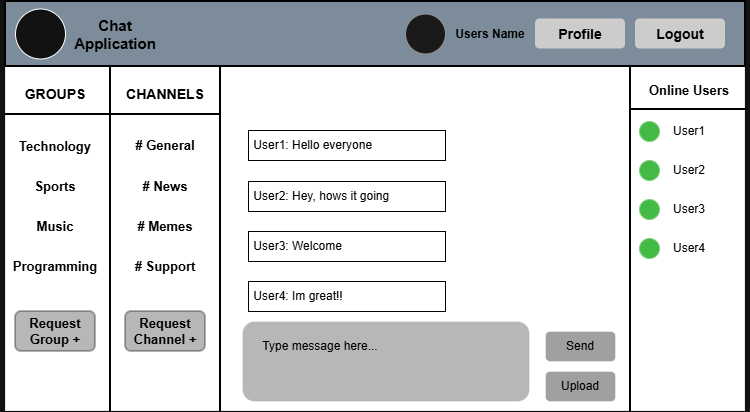

The diagram above was exported from draw.io. Its source (the exported page's mxGraphModel, read from the mxfile embedded in the PNG):
<mxGraphModel dx="774" dy="596" grid="1" gridSize="10" guides="1" tooltips="1" connect="1" arrows="1" fold="1" page="1" pageScale="1" pageWidth="850" pageHeight="1100" math="0" shadow="0">
  <root>
    <mxCell id="0" />
    <mxCell id="1" parent="0" />
    <mxCell id="OPxzGpym0krKsPSRNSHP-20" parent="1" style="rounded=0;whiteSpace=wrap;html=1;gradientColor=none;fillColor=light-dark(#000000,#FFFFFF);strokeColor=light-dark(#000000,#000000);strokeWidth=0;fontColor=light-dark(#000000,#000000);textOpacity=70;" value="&lt;div&gt;&lt;br&gt;&lt;/div&gt;" vertex="1">
      <mxGeometry height="410" width="740" x="50" y="40" as="geometry" />
    </mxCell>
    <mxCell id="OPxzGpym0krKsPSRNSHP-21" parent="1" style="rounded=0;whiteSpace=wrap;html=1;fillColor=#647687;strokeColor=light-dark(#000000,#000000);strokeWidth=2;fontColor=#ffffff;" value="" vertex="1">
      <mxGeometry height="65" width="740" x="50" y="40" as="geometry" />
    </mxCell>
    <mxCell id="OPxzGpym0krKsPSRNSHP-22" parent="1" style="rounded=1;whiteSpace=wrap;html=1;strokeColor=none;fillColor=light-dark(#FFFFFF,#CCCCCC);" value="&lt;span style=&quot;color: light-dark(rgb(0, 0, 0), rgb(0, 0, 0));&quot;&gt;&lt;font style=&quot;font-size: 14px;&quot;&gt;&lt;b&gt;Logout&lt;/b&gt;&lt;/font&gt;&lt;/span&gt;" vertex="1">
      <mxGeometry height="30" width="90" x="680" y="57.5" as="geometry" />
    </mxCell>
    <mxCell id="OPxzGpym0krKsPSRNSHP-23" parent="1" style="rounded=1;whiteSpace=wrap;html=1;strokeColor=none;fillColor=light-dark(#FFFFFF,#CCCCCC);" value="&lt;span style=&quot;color: light-dark(rgb(0, 0, 0), rgb(0, 0, 0));&quot;&gt;&lt;font style=&quot;font-size: 14px;&quot;&gt;&lt;b&gt;Profile&lt;/b&gt;&lt;/font&gt;&lt;/span&gt;" vertex="1">
      <mxGeometry height="30" width="90" x="580" y="57.5" as="geometry" />
    </mxCell>
    <mxCell id="OPxzGpym0krKsPSRNSHP-24" parent="1" style="ellipse;whiteSpace=wrap;html=1;shapeInside=1;aspect=fixed;fillColor=#f5f5f5;fontColor=#333333;strokeColor=#666666;" value="" vertex="1">
      <mxGeometry height="40" width="40" x="450" y="52.5" as="geometry" />
    </mxCell>
    <mxCell id="OPxzGpym0krKsPSRNSHP-26" parent="1" style="text;html=1;whiteSpace=wrap;strokeColor=none;fillColor=none;align=center;verticalAlign=middle;rounded=0;fontColor=light-dark(#000000,#000000);" value="&lt;b&gt;Users Name&lt;/b&gt;" vertex="1">
      <mxGeometry height="30" width="80" x="495" y="57.5" as="geometry" />
    </mxCell>
    <mxCell id="OPxzGpym0krKsPSRNSHP-29" parent="1" style="text;html=1;whiteSpace=wrap;strokeColor=none;fillColor=none;align=center;verticalAlign=middle;rounded=0;fontColor=light-dark(#000000,#000000);" value="&lt;b&gt;&lt;font style=&quot;font-size: 14px;&quot;&gt;GROUPS&lt;/font&gt;&lt;/b&gt;" vertex="1">
      <mxGeometry height="40" width="90" x="55" y="113" as="geometry" />
    </mxCell>
    <mxCell id="OPxzGpym0krKsPSRNSHP-30" parent="1" style="text;html=1;whiteSpace=wrap;strokeColor=none;fillColor=none;align=center;verticalAlign=middle;rounded=0;fontColor=light-dark(#000000,#000000);" value="&lt;b&gt;&lt;font style=&quot;font-size: 14px;&quot;&gt;CHANNELS&lt;/font&gt;&lt;/b&gt;" vertex="1">
      <mxGeometry height="30" width="80" x="170" y="118" as="geometry" />
    </mxCell>
    <mxCell id="OPxzGpym0krKsPSRNSHP-31" parent="1" style="line;strokeWidth=2;direction=south;html=1;strokeColor=light-dark(#000000,#000000);" value="" vertex="1">
      <mxGeometry height="345" width="10" x="150" y="105" as="geometry" />
    </mxCell>
    <mxCell id="OPxzGpym0krKsPSRNSHP-32" parent="1" style="line;strokeWidth=2;direction=south;html=1;strokeColor=light-dark(#000000,#000000);" value="" vertex="1">
      <mxGeometry height="345" width="10" x="260" y="105" as="geometry" />
    </mxCell>
    <mxCell id="OPxzGpym0krKsPSRNSHP-35" parent="1" style="text;html=1;whiteSpace=wrap;strokeColor=none;fillColor=none;align=center;verticalAlign=middle;rounded=0;autosize=1;resizable=0;" value="&lt;span style=&quot;color: light-dark(rgb(0, 0, 0), rgb(0, 0, 0));&quot;&gt;&lt;b&gt;&lt;font style=&quot;font-size: 13px;&quot;&gt;Technology&lt;/font&gt;&lt;/b&gt;&lt;/span&gt;" vertex="1">
      <mxGeometry height="30" width="100" x="50" y="170" as="geometry" />
    </mxCell>
    <mxCell id="OPxzGpym0krKsPSRNSHP-37" parent="1" style="text;html=1;whiteSpace=wrap;strokeColor=none;fillColor=none;align=center;verticalAlign=middle;rounded=0;autosize=1;resizable=0;" value="&lt;b style=&quot;color: light-dark(rgb(0, 0, 0), rgb(0, 0, 0));&quot;&gt;&lt;font style=&quot;font-size: 13px;&quot;&gt;Sports&lt;/font&gt;&lt;/b&gt;" vertex="1">
      <mxGeometry height="30" width="60" x="70" y="210" as="geometry" />
    </mxCell>
    <mxCell id="OPxzGpym0krKsPSRNSHP-39" parent="1" style="text;html=1;whiteSpace=wrap;strokeColor=none;fillColor=none;align=center;verticalAlign=middle;rounded=0;autosize=1;resizable=0;" value="&lt;b&gt;&lt;font style=&quot;font-size: 13px; color: light-dark(rgb(0, 0, 0), rgb(0, 0, 0));&quot;&gt;Music&lt;/font&gt;&lt;/b&gt;" vertex="1">
      <mxGeometry height="30" width="60" x="70" y="250" as="geometry" />
    </mxCell>
    <mxCell id="OPxzGpym0krKsPSRNSHP-40" parent="1" style="text;html=1;whiteSpace=wrap;strokeColor=none;fillColor=none;align=center;verticalAlign=middle;rounded=0;autosize=1;resizable=0;" value="&lt;b&gt;&lt;font style=&quot;font-size: 13px; color: light-dark(rgb(0, 0, 0), rgb(0, 0, 0));&quot;&gt;Programming&lt;/font&gt;&lt;/b&gt;" vertex="1">
      <mxGeometry height="30" width="110" x="45" y="290" as="geometry" />
    </mxCell>
    <mxCell id="OPxzGpym0krKsPSRNSHP-44" parent="1" style="line;strokeWidth=2;html=1;strokeColor=light-dark(#000000,#000000);" value="" vertex="1">
      <mxGeometry height="10" width="215" x="50" y="148" as="geometry" />
    </mxCell>
    <mxCell id="DNdjS323m9Bh_TrKDDJK-1" parent="1" style="text;html=1;whiteSpace=wrap;strokeColor=none;fillColor=none;align=center;verticalAlign=middle;rounded=0;fontColor=light-dark(#000000,#000000);" value="&lt;b&gt;&lt;font style=&quot;font-size: 13px;&quot;&gt;# General&lt;/font&gt;&lt;/b&gt;" vertex="1">
      <mxGeometry height="30" width="70" x="175" y="169" as="geometry" />
    </mxCell>
    <mxCell id="7LyEToLWdAHTDfi87sd4-1" parent="1" style="text;html=1;whiteSpace=wrap;strokeColor=none;fillColor=none;align=center;verticalAlign=middle;rounded=0;" value="&lt;span style=&quot;color: light-dark(rgb(0, 0, 0), rgb(0, 0, 0));&quot;&gt;&lt;font style=&quot;font-size: 13px;&quot;&gt;&lt;b&gt;# News&lt;/b&gt;&lt;/font&gt;&lt;/span&gt;" vertex="1">
      <mxGeometry height="30" width="60" x="180" y="210" as="geometry" />
    </mxCell>
    <mxCell id="7LyEToLWdAHTDfi87sd4-2" parent="1" style="text;html=1;whiteSpace=wrap;strokeColor=none;fillColor=none;align=center;verticalAlign=middle;rounded=0;fontColor=light-dark(#000000,#000000);fontSize=13;fontStyle=1" value="# Memes" vertex="1">
      <mxGeometry height="30" width="60" x="180" y="250" as="geometry" />
    </mxCell>
    <mxCell id="7LyEToLWdAHTDfi87sd4-3" parent="1" style="text;html=1;whiteSpace=wrap;strokeColor=none;fillColor=none;align=center;verticalAlign=middle;rounded=0;fontColor=light-dark(#000000,#000000);fontSize=13;fontStyle=1" value="# Support" vertex="1">
      <mxGeometry height="30" width="80" x="170" y="290" as="geometry" />
    </mxCell>
    <mxCell id="7LyEToLWdAHTDfi87sd4-4" parent="1" style="rounded=1;whiteSpace=wrap;html=1;fillColor=default;strokeColor=light-dark(#000000,#000000);strokeWidth=2;perimeterSpacing=0;opacity=30;" value="&lt;span style=&quot;color: light-dark(rgb(0, 0, 0), rgb(0, 0, 0));&quot;&gt;&lt;b&gt;&lt;font style=&quot;font-size: 13px;&quot;&gt;Request Group +&lt;/font&gt;&lt;/b&gt;&lt;/span&gt;" vertex="1">
      <mxGeometry height="40" width="80" x="60" y="350" as="geometry" />
    </mxCell>
    <mxCell id="7LyEToLWdAHTDfi87sd4-5" parent="1" style="rounded=1;whiteSpace=wrap;html=1;fillColor=default;strokeColor=light-dark(#000000,#000000);strokeWidth=2;perimeterSpacing=0;opacity=30;" value="&lt;span style=&quot;color: light-dark(rgb(0, 0, 0), rgb(0, 0, 0));&quot;&gt;&lt;b&gt;&lt;font style=&quot;font-size: 13px;&quot;&gt;Request Channel +&lt;/font&gt;&lt;/b&gt;&lt;/span&gt;" vertex="1">
      <mxGeometry height="40" width="80" x="170" y="350" as="geometry" />
    </mxCell>
    <mxCell id="7LyEToLWdAHTDfi87sd4-6" parent="1" style="line;strokeWidth=2;direction=south;html=1;strokeColor=light-dark(#000000,#000000);" value="" vertex="1">
      <mxGeometry height="345" width="10" x="670" y="105" as="geometry" />
    </mxCell>
    <mxCell id="7LyEToLWdAHTDfi87sd4-7" parent="1" style="ellipse;whiteSpace=wrap;html=1;shapeInside=1;aspect=fixed;" value="" vertex="1">
      <mxGeometry height="50" width="50" x="60" y="47.5" as="geometry" />
    </mxCell>
    <mxCell id="7LyEToLWdAHTDfi87sd4-8" parent="1" style="text;html=1;whiteSpace=wrap;strokeColor=none;fillColor=none;align=center;verticalAlign=middle;rounded=0;fontColor=light-dark(#000000,#000000);" value="&lt;b&gt;&lt;font style=&quot;font-size: 15px;&quot;&gt;Chat Application&lt;/font&gt;&lt;/b&gt;" vertex="1">
      <mxGeometry height="30" width="100" x="110" y="57.5" as="geometry" />
    </mxCell>
    <mxCell id="7LyEToLWdAHTDfi87sd4-9" parent="1" style="rounded=1;whiteSpace=wrap;html=1;opacity=30;align=left;" value="" vertex="1">
      <mxGeometry height="80" width="287" x="287" y="360" as="geometry" />
    </mxCell>
    <mxCell id="7LyEToLWdAHTDfi87sd4-10" parent="1" style="text;html=1;whiteSpace=wrap;strokeColor=none;fillColor=none;align=center;verticalAlign=middle;rounded=0;fontColor=light-dark(#000000,#000000);" value="Type message here..." vertex="1">
      <mxGeometry height="30" width="120" x="305" y="370" as="geometry" />
    </mxCell>
    <mxCell id="7LyEToLWdAHTDfi87sd4-11" parent="1" style="rounded=1;whiteSpace=wrap;html=1;opacity=40;" value="&lt;span style=&quot;color: light-dark(rgb(0, 0, 0), rgb(0, 0, 0));&quot;&gt;Send&lt;/span&gt;" vertex="1">
      <mxGeometry height="30" width="70" x="590" y="370" as="geometry" />
    </mxCell>
    <mxCell id="7LyEToLWdAHTDfi87sd4-12" parent="1" style="rounded=1;whiteSpace=wrap;html=1;opacity=40;" value="&lt;span style=&quot;color: light-dark(rgb(0, 0, 0), rgb(0, 0, 0));&quot;&gt;Upload&lt;/span&gt;" vertex="1">
      <mxGeometry height="30" width="70" x="590" y="410" as="geometry" />
    </mxCell>
    <mxCell id="7LyEToLWdAHTDfi87sd4-16" parent="1" style="rounded=0;whiteSpace=wrap;html=1;fillColor=none;strokeColor=light-dark(#000000,#000000);align=left;" value="&lt;span style=&quot;color: light-dark(rgb(0, 0, 0), rgb(0, 0, 0));&quot;&gt;&amp;nbsp;User4: Im great!!&lt;/span&gt;" vertex="1">
      <mxGeometry height="30" width="197" x="293" y="320" as="geometry" />
    </mxCell>
    <mxCell id="7LyEToLWdAHTDfi87sd4-17" parent="1" style="rounded=0;whiteSpace=wrap;html=1;fillColor=none;strokeColor=light-dark(#000000,#000000);align=left;" value="&lt;span style=&quot;color: light-dark(rgb(0, 0, 0), rgb(0, 0, 0));&quot;&gt;&amp;nbsp;User3: Welcome&lt;/span&gt;" vertex="1">
      <mxGeometry height="30" width="197" x="293" y="270" as="geometry" />
    </mxCell>
    <mxCell id="7LyEToLWdAHTDfi87sd4-18" parent="1" style="rounded=0;whiteSpace=wrap;html=1;fillColor=none;strokeColor=light-dark(#000000,#000000);align=left;" value="&lt;span style=&quot;color: light-dark(rgb(0, 0, 0), rgb(0, 0, 0));&quot;&gt;&amp;nbsp;User2: Hey, hows it going&lt;/span&gt;" vertex="1">
      <mxGeometry height="30" width="197" x="293" y="220" as="geometry" />
    </mxCell>
    <mxCell id="7LyEToLWdAHTDfi87sd4-19" parent="1" style="rounded=0;whiteSpace=wrap;html=1;fillColor=none;strokeColor=light-dark(#000000,#000000);align=left;" value="&lt;span style=&quot;color: light-dark(rgb(0, 0, 0), rgb(0, 0, 0));&quot;&gt;&amp;nbsp;User1: Hello everyone&lt;/span&gt;" vertex="1">
      <mxGeometry height="30" width="197" x="293" y="169" as="geometry" />
    </mxCell>
    <mxCell id="7LyEToLWdAHTDfi87sd4-20" parent="1" style="ellipse;whiteSpace=wrap;html=1;shapeInside=1;aspect=fixed;fillColor=#008a00;fontColor=#ffffff;strokeColor=#005700;" value="" vertex="1">
      <mxGeometry height="20" width="20" x="684" y="199" as="geometry" />
    </mxCell>
    <mxCell id="7LyEToLWdAHTDfi87sd4-21" parent="1" style="ellipse;whiteSpace=wrap;html=1;shapeInside=1;aspect=fixed;fillColor=#008a00;fontColor=#ffffff;strokeColor=#005700;" value="" vertex="1">
      <mxGeometry height="20" width="20" x="684" y="277" as="geometry" />
    </mxCell>
    <mxCell id="7LyEToLWdAHTDfi87sd4-23" parent="1" style="ellipse;whiteSpace=wrap;html=1;shapeInside=1;aspect=fixed;fillColor=#008a00;fontColor=#ffffff;strokeColor=#005700;" value="" vertex="1">
      <mxGeometry height="20" width="20" x="684" y="238" as="geometry" />
    </mxCell>
    <mxCell id="7LyEToLWdAHTDfi87sd4-24" parent="1" style="ellipse;whiteSpace=wrap;html=1;shapeInside=1;aspect=fixed;fillColor=#008a00;fontColor=#ffffff;strokeColor=#005700;" value="" vertex="1">
      <mxGeometry height="20" width="20" x="684" y="160" as="geometry" />
    </mxCell>
    <mxCell id="7LyEToLWdAHTDfi87sd4-25" parent="1" style="line;strokeWidth=2;html=1;strokeColor=light-dark(#000000,#000000);" value="" vertex="1">
      <mxGeometry height="10" width="120" x="674" y="143" as="geometry" />
    </mxCell>
    <mxCell id="7LyEToLWdAHTDfi87sd4-26" parent="1" style="text;html=1;whiteSpace=wrap;strokeColor=none;fillColor=none;align=center;verticalAlign=middle;rounded=0;autosize=1;resizable=0;fontColor=light-dark(#000000,#000000);" value="&lt;b&gt;&lt;font style=&quot;font-size: 13px;&quot;&gt;Online Users&lt;/font&gt;&lt;/b&gt;" vertex="1">
      <mxGeometry height="30" width="100" x="684" y="114" as="geometry" />
    </mxCell>
    <mxCell id="7LyEToLWdAHTDfi87sd4-28" parent="1" style="text;html=1;whiteSpace=wrap;strokeColor=none;fillColor=none;align=center;verticalAlign=middle;rounded=0;autosize=1;resizable=0;" value="&lt;span style=&quot;color: light-dark(rgb(0, 0, 0), rgb(0, 0, 0));&quot;&gt;User1&lt;/span&gt;" vertex="1">
      <mxGeometry height="30" width="60" x="704" y="155" as="geometry" />
    </mxCell>
    <mxCell id="7LyEToLWdAHTDfi87sd4-29" parent="1" style="text;html=1;whiteSpace=wrap;strokeColor=none;fillColor=none;align=center;verticalAlign=middle;rounded=0;autosize=1;resizable=0;" value="&lt;span style=&quot;color: light-dark(rgb(0, 0, 0), rgb(0, 0, 0));&quot;&gt;User2&lt;/span&gt;" vertex="1">
      <mxGeometry height="30" width="60" x="704" y="194" as="geometry" />
    </mxCell>
    <mxCell id="7LyEToLWdAHTDfi87sd4-30" parent="1" style="text;html=1;whiteSpace=wrap;strokeColor=none;fillColor=none;align=center;verticalAlign=middle;rounded=0;autosize=1;resizable=0;" value="&lt;span style=&quot;color: light-dark(rgb(0, 0, 0), rgb(0, 0, 0));&quot;&gt;User3&lt;/span&gt;" vertex="1">
      <mxGeometry height="30" width="60" x="704" y="233" as="geometry" />
    </mxCell>
    <mxCell id="7LyEToLWdAHTDfi87sd4-31" parent="1" style="text;html=1;whiteSpace=wrap;strokeColor=none;fillColor=none;align=center;verticalAlign=middle;rounded=0;autosize=1;resizable=0;" value="&lt;span style=&quot;color: light-dark(rgb(0, 0, 0), rgb(0, 0, 0));&quot;&gt;User4&lt;/span&gt;" vertex="1">
      <mxGeometry height="30" width="60" x="704" y="272" as="geometry" />
    </mxCell>
  </root>
</mxGraphModel>